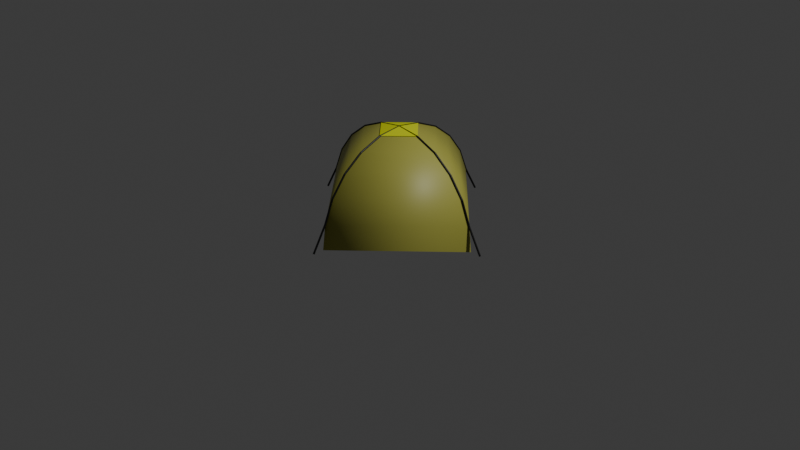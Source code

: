 # Source: Tent.blend  (saved by Blender 4.5.88; exported with 4.5.12 LTS)
import bpy
from mathutils import Matrix  # noqa: F401  (used for matrix-valued properties, if any)

bpy.ops.wm.read_factory_settings(use_empty=True)
scene = bpy.context.scene
scene.name = 'Scene'

# ---- collections
col_collection = bpy.data.collections.new('Collection'); scene.collection.children.link(col_collection)

# ---- materials (node trees are filled in below, after node groups)
mat_material_001 = bpy.data.materials.new('Material.001')
mat_material_003 = bpy.data.materials.new('Material.003')
mat_material_002 = bpy.data.materials.new('Material.002')

# ---- material node trees
mat_material_001.use_nodes = True; mat_material_001.node_tree.nodes.clear()
_N = mat_material_001.node_tree.nodes; _L = mat_material_001.node_tree.links
n0 = _N.new('ShaderNodeBsdfPrincipled'); n0.name = 'Principled BSDF'; n0.location = (-200, 100)
n0.inputs[0].default_value = (0.4072, 0.3973, 0.07008, 1.0)
n1 = _N.new('ShaderNodeOutputMaterial'); n1.name = 'Material Output'; n1.location = (200, 100)
_L.new(n0.outputs[0], n1.inputs[0])
n1.is_active_output = True
mat_material_003.use_nodes = True; mat_material_003.node_tree.nodes.clear()
_N = mat_material_003.node_tree.nodes; _L = mat_material_003.node_tree.links
n0 = _N.new('ShaderNodeBsdfPrincipled'); n0.name = 'Principled BSDF'; n0.location = (-200, 100)
n0.inputs[0].default_value = (0.7367, 0.8008, 0.0, 1.0)
n1 = _N.new('ShaderNodeOutputMaterial'); n1.name = 'Material Output'; n1.location = (200, 100)
_L.new(n0.outputs[0], n1.inputs[0])
n1.is_active_output = True
mat_material_002.use_nodes = True; mat_material_002.node_tree.nodes.clear()
_N = mat_material_002.node_tree.nodes; _L = mat_material_002.node_tree.links
n0 = _N.new('ShaderNodeBsdfPrincipled'); n0.name = 'Principled BSDF'; n0.location = (-200, 100)
n0.inputs[0].default_value = (0.0, 0.0, 0.0, 1.0)
n1 = _N.new('ShaderNodeOutputMaterial'); n1.name = 'Material Output'; n1.location = (200, 100)
_L.new(n0.outputs[0], n1.inputs[0])
n1.is_active_output = True

# ---- world
world_world = bpy.data.worlds.new('World'); scene.world = world_world
world_world.use_nodes = True; world_world.node_tree.nodes.clear()
_N = world_world.node_tree.nodes; _L = world_world.node_tree.links
n0 = _N.new('ShaderNodeOutputWorld'); n0.name = 'World Output'; n0.location = (200, 100)
n1 = _N.new('ShaderNodeBackground'); n1.name = 'Background'; n1.location = (-200, 100)
n1.inputs[0].default_value = (0.05088, 0.05088, 0.05088, 1.0)
_L.new(n1.outputs[0], n0.inputs[0])
n0.is_active_output = True
world_world.color = (0.05088, 0.05088, 0.05088)
world_world.sun_shadow_jitter_overblur = 0.0

# ---- cameras
cam_camera = bpy.data.cameras.new('Camera')
cam_camera.clip_end = 100.0
cam_camera.ortho_scale = 7.314

# ---- lights
light_light = bpy.data.lights.new('Light', 'POINT')
light_light.energy = 1000.0
light_light.shadow_soft_size = 0.1

# ---- meshes
me_sphere = bpy.data.meshes.new('Sphere')
me_sphere.from_pydata([(0.0, 0.5, 0.866), (0.0, 0.7071, 0.7071), (0.0, 0.866, 0.5), (0.0, 1.0, 0.0), (0.2588, -1.131e-08, 0.9659), (0.5, -2.186e-08, 0.866), (0.7071, -3.091e-08, 0.7071), (0.866, -3.786e-08, 0.5), (0.9659, -4.222e-08, 0.2588), (1.0, -4.371e-08, -5.96e-08), (-2.263e-08, -0.2588, 0.9659), (-4.371e-08, -0.5, 0.866), (-6.182e-08, -0.7071, 0.7071), (-7.571e-08, -0.866, 0.5), (-8.444e-08, -0.9659, 0.2588), (-8.742e-08, -1.0, -1.192e-07), (0.0, 0.0, 1.0), (-0.2588, 3.394e-08, 0.9659), (-0.5, 6.557e-08, 0.866), (-0.7071, 9.273e-08, 0.7071), (-0.866, 1.136e-07, 0.5), (-0.9659, 1.267e-07, 0.2588), (-1.0, 1.311e-07, -1.788e-07), (4.525e-08, 0.2588, 0.9659), (1.689e-07, 0.9659, 0.2588), (0.0, 0.569, 0.8131), (0.0, 0.6381, 0.7601), (0.0, 0.7601, 0.6381), (0.0, 0.8131, 0.569), (-0.569, 7.462e-08, 0.8131), (-0.6381, 8.367e-08, 0.7601), (-0.7601, 9.967e-08, 0.6381), (-0.8131, 1.066e-07, 0.569), (-0.8993, 1.179e-07, 0.4196), (-0.9326, 1.223e-07, 0.3392), (-0.9773, 1.282e-07, 0.1725), (-0.9886, 1.296e-07, 0.08627), (-0.322, 0.644, 0.2588), (-0.644, 0.322, 0.2588), (5.63e-08, 0.8993, 0.4196), (1.126e-07, 0.9326, 0.3392), (1.126e-07, 0.9773, 0.1725), (5.63e-08, 0.9886, 0.08627), (-0.5115, 0.3545, 0.5), (-0.3545, 0.5115, 0.5), (-0.1667, 0.3333, 0.866), (-0.3333, 0.1667, 0.866), (-0.3333, 0.6667, -5.96e-08), (-0.6667, 0.3333, -1.192e-07), (-0.2357, 0.4714, 0.7071), (-0.4714, 0.2357, 0.7071), (-0.4156, 0.3974, 0.569), (-0.3974, 0.4156, 0.569), (-0.5067, 0.2534, 0.6381), (-0.2534, 0.5067, 0.6381), (-0.4254, 0.2127, 0.7601), (-0.2127, 0.4254, 0.7601), (-0.3794, 0.1897, 0.8131), (-0.1897, 0.3794, 0.8131), (-0.6591, 0.3295, 0.08627), (-0.3295, 0.6591, 0.08627), (-0.6515, 0.3258, 0.1725), (-0.3258, 0.6515, 0.1725), (-0.6218, 0.3109, 0.3392), (-0.3109, 0.6218, 0.3392), (-0.5796, 0.3198, 0.4196), (-0.3198, 0.5796, 0.4196), (-0.3804, 0.6556, 0.2685), (-0.6787, 0.3567, 0.2705), (-0.5364, 0.4122, 0.4896), (-0.4122, 0.5364, 0.4896), (-0.39, 0.6751, 0.04458), (-0.6751, 0.39, 0.04458), (-0.4533, 0.4515, 0.5516), (-0.4515, 0.4533, 0.5516), (-0.6938, 0.3643, 0.09791), (-0.3643, 0.6938, 0.09791), (-0.6862, 0.3605, 0.1842), (-0.3839, 0.6629, 0.1832), (-0.6565, 0.3456, 0.3508), (-0.3702, 0.6352, 0.3429), (-0.6143, 0.3545, 0.4312), (-0.3545, 0.6143, 0.4312), (-0.368, 0.7014, 0.01163), (-0.7014, 0.368, 0.01163), (-0.4504, 0.4321, 0.5807), (-0.4321, 0.4504, 0.5807), (-0.5462, 0.3893, 0.5116), (-0.3893, 0.5462, 0.5116), (-0.6705, 0.3877, 0.09689), (-0.3877, 0.6705, 0.09689), (-0.6629, 0.3839, 0.1832), (-0.3605, 0.6862, 0.1842), (-0.6556, 0.3804, 0.2685), (-0.3567, 0.6787, 0.2705), (-0.6352, 0.3702, 0.3429), (-0.3456, 0.6565, 0.3508), (-0.5978, 0.3781, 0.4141), (-0.3781, 0.5978, 0.4141), (0.2588, -1.131e-08, 0.9722), (-2.263e-08, -0.2588, 0.9722), (0.0, 0.0, 1.006), (-0.2588, 3.394e-08, 0.9722), (4.525e-08, 0.2588, 0.9722)], [], [(3, 42, 41, 24, 8, 9), (1, 26, 25, 0, 5, 6), (2, 28, 27, 1, 6, 7), (23, 16, 4), (24, 40, 39, 2, 7, 8), (0, 23, 4, 5), (7, 6, 12, 13), (4, 16, 10), (8, 7, 13, 14), (5, 4, 10, 11), (9, 8, 14, 15), (6, 5, 11, 12), (15, 14, 21, 35, 36, 22), (12, 11, 18, 29, 30, 19), (13, 12, 19, 31, 32, 20), (10, 16, 17), (14, 13, 20, 33, 34, 21), (11, 10, 17, 18), (66, 44, 2, 39), (18, 17, 23, 0, 45, 46), (62, 37, 24, 41), (58, 45, 0, 25), (54, 49, 1, 27), (17, 16, 23), (44, 52, 28, 2), (52, 54, 27, 28), (20, 32, 51, 43), (66, 64, 96, 82), (32, 31, 53, 51), (51, 53, 54, 52), (31, 19, 50, 53), (53, 50, 49, 54), (49, 56, 26, 1), (56, 58, 25, 26), (19, 30, 55, 50), (50, 55, 56, 49), (30, 29, 57, 55), (55, 57, 58, 56), (29, 18, 46, 57), (57, 46, 45, 58), (47, 60, 42, 3), (60, 62, 41, 42), (22, 36, 59, 48), (48, 59, 75, 84), (36, 35, 61, 59), (63, 65, 81, 79), (35, 21, 38, 61), (52, 44, 88, 86), (37, 64, 40, 24), (64, 66, 39, 40), (21, 34, 63, 38), (43, 51, 85, 87), (34, 33, 65, 63), (64, 37, 94, 96), (33, 20, 43, 65), (37, 62, 92, 94), (69, 73, 74, 70), (72, 89, 90, 71), (89, 91, 78, 90), (91, 93, 67, 78), (93, 95, 80, 67), (95, 97, 98, 80), (97, 69, 70, 98), (60, 47, 83, 76), (65, 43, 87, 81), (51, 52, 86, 85), (59, 61, 77, 75), (44, 66, 82, 88), (62, 60, 76, 92), (47, 48, 84, 83), (61, 38, 68, 77), (38, 63, 79, 68), (72, 71, 83, 84), (74, 73, 85, 86), (73, 69, 87, 85), (70, 74, 86, 88), (89, 72, 84, 75), (71, 90, 76, 83), (91, 89, 75, 77), (90, 78, 92, 76), (93, 91, 77, 68), (78, 67, 94, 92), (95, 93, 68, 79), (67, 80, 96, 94), (97, 95, 79, 81), (80, 98, 82, 96), (69, 97, 81, 87), (98, 70, 88, 82), (103, 101, 99), (99, 101, 100), (100, 101, 102), (102, 101, 103)])
me_sphere.polygons.foreach_set('use_smooth', [1, 1, 1, 1, 1, 1, 1, 1, 1, 1, 1, 1, 1, 1, 1, 1, 1, 1, 1, 1, 1, 1, 1, 1, 1, 1, 1, 1, 1, 1, 1, 1, 1, 1, 1, 1, 1, 1, 1, 1, 1, 1, 1, 1, 1, 1, 1, 1, 1, 1, 1, 1, 1, 1, 1, 1, 1, 1, 1, 1, 1, 1, 1, 1, 1, 1, 1, 1, 1, 1, 1, 1, 1, 1, 1, 1, 1, 1, 1, 1, 1, 1, 1, 1, 1, 1, 1, 1, 0, 0, 0, 0])
me_sphere.polygons.foreach_set('material_index', [0, 0, 0, 0, 0, 0, 0, 0, 0, 0, 0, 0, 0, 0, 0, 0, 0, 0, 0, 0, 0, 0, 0, 0, 0, 0, 0, 0, 0, 0, 0, 0, 0, 0, 0, 0, 0, 0, 0, 0, 0, 0, 0, 0, 0, 0, 0, 0, 0, 0, 0, 0, 0, 0, 0, 0, 0, 0, 0, 0, 0, 0, 0, 0, 0, 0, 0, 0, 0, 0, 0, 0, 0, 0, 0, 0, 0, 0, 0, 0, 0, 0, 0, 0, 0, 0, 0, 0, 1, 1, 1, 1])
_uv = me_sphere.uv_layers.new(name='UVMap')
_uv.uv.foreach_set('vector', [0.75, 0.5, 0.75, 0.5278, 0.75, 0.5556, 0.75, 0.5833, 0.5, 0.5833, 0.5, 0.5, 0.75, 0.75, 0.75, 0.7778, 0.75, 0.8056, 0.75, 0.8333, 0.5, 0.8333, 0.5, 0.75, 0.75, 0.6667, 0.75, 0.6944, 0.75, 0.7222, 0.75, 0.75, 0.5, 0.75, 0.5, 0.6667, 0.75, 0.9167, 0.625, 1.0, 0.5, 0.9167, 0.75, 0.5833, 0.75, 0.6111, 0.75, 0.6389, 0.75, 0.6667, 0.5, 0.6667, 0.5, 0.5833, 0.75, 0.8333, 0.75, 0.9167, 0.5, 0.9167, 0.5, 0.8333, 0.5, 0.6667, 0.5, 0.75, 0.25, 0.75, 0.25, 0.6667, 0.5, 0.9167, 0.375, 1.0, 0.25, 0.9167, 0.5, 0.5833, 0.5, 0.6667, 0.25, 0.6667, 0.25, 0.5833, 0.5, 0.8333, 0.5, 0.9167, 0.25, 0.9167, 0.25, 0.8333, 0.5, 0.5, 0.5, 0.5833, 0.25, 0.5833, 0.25, 0.5, 0.5, 0.75, 0.5, 0.8333, 0.25, 0.8333, 0.25, 0.75, 0.25, 0.5, 0.25, 0.5833, 0.0, 0.5833, 0.0, 0.5556, 0.0, 0.5278, 0.0, 0.5, 0.25, 0.75, 0.25, 0.8333, 0.0, 0.8333, 0.0, 0.8056, 0.0, 0.7778, 0.0, 0.75, 0.25, 0.6667, 0.25, 0.75, 0.0, 0.75, 0.0, 0.7222, 0.0, 0.6944, 0.0, 0.6667, 0.25, 0.9167, 0.125, 1.0, 0.0, 0.9167, 0.25, 0.5833, 0.25, 0.6667, 0.0, 0.6667, 0.0, 0.6389, 0.0, 0.6111, 0.0, 0.5833, 0.25, 0.8333, 0.25, 0.9167, 0.0, 0.9167, 0.0, 0.8333, 0.8333, 0.6389, 0.8333, 0.6667, 0.75, 0.6667, 0.75, 0.6389, 1.0, 0.8333, 1.0, 0.9167, 0.75, 0.9167, 0.75, 0.8333, 0.8333, 0.8333, 0.9167, 0.8333, 0.8333, 0.5556, 0.8333, 0.5833, 0.75, 0.5833, 0.75, 0.5556, 0.8333, 0.8056, 0.8333, 0.8333, 0.75, 0.8333, 0.75, 0.8056, 0.8333, 0.7222, 0.8333, 0.75, 0.75, 0.75, 0.75, 0.7222, 1.0, 0.9167, 0.875, 1.0, 0.75, 0.9167, 0.8333, 0.6667, 0.8333, 0.6944, 0.75, 0.6944, 0.75, 0.6667, 0.8333, 0.6944, 0.8333, 0.7222, 0.75, 0.7222, 0.75, 0.6944, 1.0, 0.6667, 1.0, 0.6944, 0.9167, 0.6944, 0.9167, 0.6667, 0.8333, 0.6389, 0.8333, 0.6111, 0.8333, 0.6111, 0.8333, 0.6389, 1.0, 0.6944, 1.0, 0.7222, 0.9167, 0.7222, 0.9167, 0.6944, 0.9167, 0.6944, 0.9167, 0.7222, 0.8333, 0.7222, 0.8333, 0.6944, 1.0, 0.7222, 1.0, 0.75, 0.9167, 0.75, 0.9167, 0.7222, 0.9167, 0.7222, 0.9167, 0.75, 0.8333, 0.75, 0.8333, 0.7222, 0.8333, 0.75, 0.8333, 0.7778, 0.75, 0.7778, 0.75, 0.75, 0.8333, 0.7778, 0.8333, 0.8056, 0.75, 0.8056, 0.75, 0.7778, 1.0, 0.75, 1.0, 0.7778, 0.9167, 0.7778, 0.9167, 0.75, 0.9167, 0.75, 0.9167, 0.7778, 0.8333, 0.7778, 0.8333, 0.75, 1.0, 0.7778, 1.0, 0.8056, 0.9167, 0.8056, 0.9167, 0.7778, 0.9167, 0.7778, 0.9167, 0.8056, 0.8333, 0.8056, 0.8333, 0.7778, 1.0, 0.8056, 1.0, 0.8333, 0.9167, 0.8333, 0.9167, 0.8056, 0.9167, 0.8056, 0.9167, 0.8333, 0.8333, 0.8333, 0.8333, 0.8056, 0.8333, 0.5, 0.8333, 0.5278, 0.75, 0.5278, 0.75, 0.5, 0.8333, 0.5278, 0.8333, 0.5556, 0.75, 0.5556, 0.75, 0.5278, 1.0, 0.5, 1.0, 0.5278, 0.9167, 0.5278, 0.9167, 0.5, 0.9167, 0.5, 0.9167, 0.5278, 0.9167, 0.5278, 0.9167, 0.5, 1.0, 0.5278, 1.0, 0.5556, 0.9167, 0.5556, 0.9167, 0.5278, 0.9167, 0.6111, 0.9167, 0.6389, 0.9167, 0.6389, 0.9167, 0.6111, 1.0, 0.5556, 1.0, 0.5833, 0.9167, 0.5833, 0.9167, 0.5556, 0.8333, 0.6944, 0.8333, 0.6667, 0.8333, 0.6667, 0.8333, 0.6944, 0.8333, 0.5833, 0.8333, 0.6111, 0.75, 0.6111, 0.75, 0.5833, 0.8333, 0.6111, 0.8333, 0.6389, 0.75, 0.6389, 0.75, 0.6111, 1.0, 0.5833, 1.0, 0.6111, 0.9167, 0.6111, 0.9167, 0.5833, 0.9167, 0.6667, 0.9167, 0.6944, 0.9167, 0.6944, 0.9167, 0.6667, 1.0, 0.6111, 1.0, 0.6389, 0.9167, 0.6389, 0.9167, 0.6111, 0.8333, 0.6111, 0.8333, 0.5833, 0.8333, 0.5833, 0.8333, 0.6111, 1.0, 0.6389, 1.0, 0.6667, 0.9167, 0.6667, 0.9167, 0.6389, 0.8333, 0.5833, 0.8333, 0.5556, 0.8333, 0.5556, 0.8333, 0.5833, 0.904, 0.6588, 0.8763, 0.6827, 0.8737, 0.6827, 0.846, 0.6588, 0.9108, 0.5106, 0.9107, 0.5275, 0.8393, 0.5275, 0.8392, 0.5106, 0.9107, 0.5275, 0.9107, 0.5552, 0.8393, 0.5552, 0.8393, 0.5275, 0.9107, 0.5552, 0.9106, 0.5827, 0.8394, 0.5827, 0.8393, 0.5552, 0.9106, 0.5827, 0.91, 0.6084, 0.84, 0.6084, 0.8394, 0.5827, 0.91, 0.6084, 0.9078, 0.633, 0.8422, 0.633, 0.84, 0.6084, 0.9078, 0.633, 0.904, 0.6588, 0.846, 0.6588, 0.8422, 0.633, 0.8333, 0.5278, 0.8333, 0.5, 0.8333, 0.5, 0.8333, 0.5278, 0.9167, 0.6389, 0.9167, 0.6667, 0.9167, 0.6667, 0.9167, 0.6389, 0.9167, 0.6944, 0.8333, 0.6944, 0.8333, 0.6944, 0.9167, 0.6944, 0.9167, 0.5278, 0.9167, 0.5556, 0.9167, 0.5556, 0.9167, 0.5278, 0.8333, 0.6667, 0.8333, 0.6389, 0.8333, 0.6389, 0.8333, 0.6667, 0.8333, 0.5556, 0.8333, 0.5278, 0.8333, 0.5278, 0.8333, 0.5556, 0.0, 0.0, 0.0, 0.0, 0.0, 0.0, 0.0, 0.0, 0.9167, 0.5556, 0.9167, 0.5833, 0.9167, 0.5833, 0.9167, 0.5556, 0.9167, 0.5833, 0.9167, 0.6111, 0.9167, 0.6111, 0.9167, 0.5833, 0.9108, 0.5106, 0.8392, 0.5106, 0.8333, 0.5, 0.9167, 0.5, 0.8737, 0.6827, 0.8763, 0.6827, 0.9167, 0.6944, 0.8333, 0.6944, 0.8763, 0.6827, 0.904, 0.6588, 0.9167, 0.6667, 0.9167, 0.6944, 0.846, 0.6588, 0.8737, 0.6827, 0.8333, 0.6944, 0.8333, 0.6667, 0.9107, 0.5275, 0.9108, 0.5106, 0.9167, 0.5, 0.9167, 0.5278, 0.8392, 0.5106, 0.8393, 0.5275, 0.8333, 0.5278, 0.8333, 0.5, 0.9107, 0.5552, 0.9107, 0.5275, 0.9167, 0.5278, 0.9167, 0.5556, 0.8393, 0.5275, 0.8393, 0.5552, 0.8333, 0.5556, 0.8333, 0.5278, 0.9106, 0.5827, 0.9107, 0.5552, 0.9167, 0.5556, 0.9167, 0.5833, 0.8393, 0.5552, 0.8394, 0.5827, 0.8333, 0.5833, 0.8333, 0.5556, 0.91, 0.6084, 0.9106, 0.5827, 0.9167, 0.5833, 0.9167, 0.6111, 0.8394, 0.5827, 0.84, 0.6084, 0.8333, 0.6111, 0.8333, 0.5833, 0.9078, 0.633, 0.91, 0.6084, 0.9167, 0.6111, 0.9167, 0.6389, 0.84, 0.6084, 0.8422, 0.633, 0.8333, 0.6389, 0.8333, 0.6111, 0.904, 0.6588, 0.9078, 0.633, 0.9167, 0.6389, 0.9167, 0.6667, 0.8422, 0.633, 0.846, 0.6588, 0.8333, 0.6667, 0.8333, 0.6389, 0.75, 0.9167, 0.625, 1.0, 0.5, 0.9167, 0.5, 0.9167, 0.375, 1.0, 0.25, 0.9167, 0.25, 0.9167, 0.125, 1.0, 0.0, 0.9167, 1.0, 0.9167, 0.875, 1.0, 0.75, 0.9167])
me_sphere.materials.append(mat_material_001)
me_sphere.materials.append(mat_material_003)
me_sphere.update()

# ---- curves / text
cu_sphere_001 = bpy.data.curves.new('Sphere.001', 'CURVE')
cu_sphere_001.dimensions = '3D'
_sp = cu_sphere_001.splines.new('POLY'); _sp.points.add(12)
_sp.points.foreach_set('co', [1.117, -5.233e-08, -5.611e-08, 0.0, 0.9659, -4.222e-08, 0.2588, 0.0, 0.866, -3.786e-08, 0.5, 0.0, 0.7071, -3.091e-08, 0.7071, 0.0, 0.5, -2.186e-08, 0.866, 0.0, 0.2588, -1.131e-08, 0.9659, 0.0, 0.0, 0.0, 1.0, 0.0, -2.263e-08, -0.2588, 0.9659, 0.0, -4.371e-08, -0.5, 0.866, 0.0, -6.182e-08, -0.7071, 0.7071, 0.0, -7.571e-08, -0.866, 0.5, 0.0, -8.444e-08, -0.9659, 0.2588, 0.0, -9.593e-08, -1.117, -1.227e-07, 0.0])
_sp.order_v = 0
_sp.resolution_v = 0
_sp.use_endpoint_u = True
_sp.use_smooth = False
_sp = cu_sphere_001.splines.new('POLY'); _sp.points.add(12)
_sp.points.foreach_set('co', [-1.117, 1.43e-07, -1.893e-07, 0.0, -0.9659, 1.267e-07, 0.2588, 0.0, -0.866, 1.136e-07, 0.5, 0.0, -0.7071, 9.273e-08, 0.7071, 0.0, -0.5, 6.557e-08, 0.866, 0.0, -0.2588, 3.394e-08, 0.9659, 0.0, 0.0, 0.0, 1.0, 0.0, 4.525e-08, 0.2588, 0.9659, 0.0, 0.0, 0.5, 0.866, 0.0, 0.0, 0.7071, 0.7071, 0.0, 0.0, 0.866, 0.5, 0.0, 1.689e-07, 0.9659, 0.2588, 0.0, 1.747e-09, 1.117, 1.048e-08, 0.0])
_sp.order_v = 0
_sp.resolution_v = 0
_sp.use_endpoint_u = True
_sp.use_smooth = False
cu_sphere_001.materials.append(mat_material_002)
cu_sphere_001.bevel_depth = 0.01
cu_sphere_001.fill_mode = 'FULL'

# ---- objects
ob_light = bpy.data.objects.new('Light', light_light)
ob_camera = bpy.data.objects.new('Camera', cam_camera)
ob_sphere = bpy.data.objects.new('Sphere', me_sphere)
ob_sphere_001 = bpy.data.objects.new('Sphere.001', cu_sphere_001)

# ---- transforms, parenting, visibility, modifiers, constraints
ob_light.location = (4.076, 1.005, 5.904)
ob_light.rotation_euler = (0.6503, 0.05522, 1.866)
ob_light.lock_rotations_4d = False
ob_light.empty_display_type = 'ARROWS'
ob_light.color = (0.0, 0.0, 0.0, 0.0)
ob_light.lineart.crease_threshold = 0.0
ob_camera.location = (7.359, -6.926, 4.958)
ob_camera.rotation_euler = (1.109, 0.0, 0.8149)
ob_camera.lock_rotations_4d = False
ob_camera.empty_display_type = 'ARROWS'
ob_camera.color = (0.0, 0.0, 0.0, 0.0)
ob_camera.display_type = 'WIRE'
ob_camera.lineart.crease_threshold = 0.0
ob_sphere.location = (0.0, 0.0, 0.0)
ob_sphere_001.location = (0.0, 0.0, 0.0)

# ---- collection membership
col_collection.objects.link(ob_light)
col_collection.objects.link(ob_camera)
col_collection.objects.link(ob_sphere)
col_collection.objects.link(ob_sphere_001)

# ---- scene / render settings (as saved in the file)
scene.camera = ob_camera
scene.frame_start = 1; scene.frame_end = 250; scene.frame_set(1)
scene.render.engine = 'BLENDER_EEVEE_NEXT'
bpy.context.view_layer.update()
